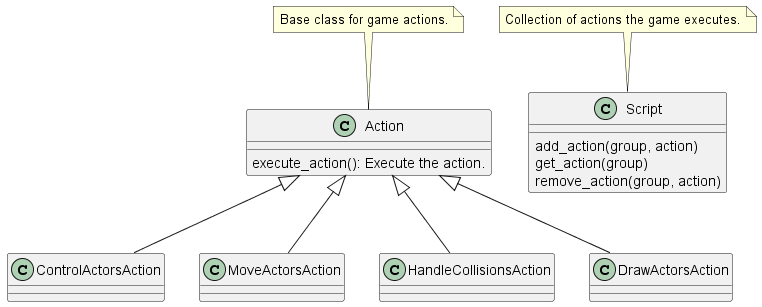

The diagram above was rendered by PlantUML. Its source (embedded in the PNG):
@startuml Action-Class

class Action {
    execute_action(): Execute the action.
}
note top: Base class for game actions.

class ControlActorsAction
Action  <|-- ControlActorsAction
Action <|-- MoveActorsAction
Action <|-- HandleCollisionsAction
Action <|-- DrawActorsAction

class Script {
    add_action(group, action)
    get_action(group)
    remove_action(group, action)
}
note top: Collection of actions the game executes.

@enduml